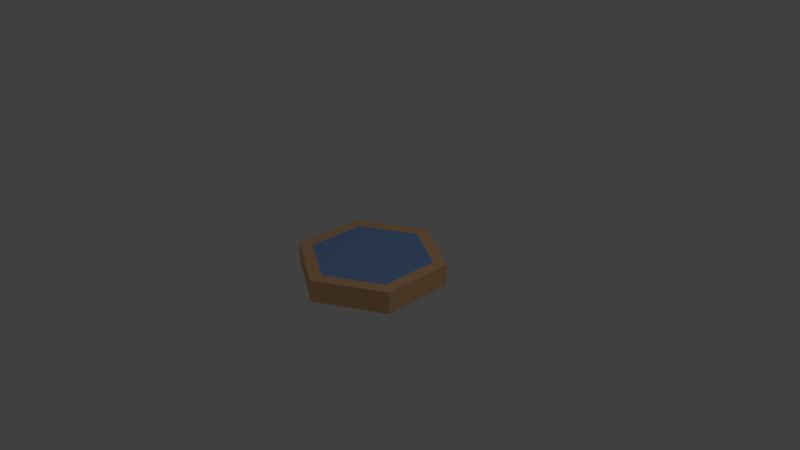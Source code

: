 # Source: InnerOasis.blend  (saved by Blender 2.74.0; exported with 4.5.12 LTS)
import bpy
from mathutils import Matrix  # noqa: F401  (used for matrix-valued properties, if any)

bpy.ops.wm.read_factory_settings(use_empty=True)
scene = bpy.context.scene
scene.name = 'Scene'

# ---- collections
col_collection_1 = bpy.data.collections.new('Collection 1'); scene.collection.children.link(col_collection_1)

# ---- materials (node trees are filled in below, after node groups)
mat_desert = bpy.data.materials.new('Desert')
mat_desert.alpha_threshold = 0.0
mat_desert.use_transparent_shadow = False
mat_desert.diffuse_color = (0.8689, 0.5013, 0.2487, 1.0)
mat_desert.roughness = 0.5
mat_treelower = bpy.data.materials.new('TreeLower')
mat_treelower.alpha_threshold = 0.0
mat_treelower.use_transparent_shadow = False
mat_treelower.diffuse_color = (0.1845, 0.05951, 0.02383, 1.0)
mat_treelower.roughness = 0.5
mat_treelower.specular_intensity = 0.09375
mat_treeupper = bpy.data.materials.new('TreeUpper')
mat_treeupper.alpha_threshold = 0.0
mat_treeupper.use_transparent_shadow = False
mat_treeupper.diffuse_color = (0.4072, 0.8, 0.264, 1.0)
mat_treeupper.roughness = 0.5
mat_treeupper.specular_intensity = 0.2083
mat_oasis = bpy.data.materials.new('Oasis')
mat_oasis.alpha_threshold = 0.0
mat_oasis.use_transparent_shadow = False
mat_oasis.diffuse_color = (0.2398, 0.4076, 0.8, 1.0)
mat_oasis.roughness = 0.5

# ---- material node trees

# ---- world
world_world = bpy.data.worlds.new('World'); scene.world = world_world
world_world.color = (0.05088, 0.05088, 0.05088)
world_world.use_sun_shadow = False
world_world.sun_shadow_jitter_overblur = 0.0
world_world.cycles.sampling_method = 'MANUAL'
world_world.cycles.sample_map_resolution = 256

# ---- cameras
cam_camera = bpy.data.cameras.new('Camera')
cam_camera.clip_end = 100.0
cam_camera.lens = 35.0
cam_camera.sensor_width = 32.0
cam_camera.sensor_height = 18.0
cam_camera.ortho_scale = 7.314
cam_camera.dof.focus_distance = 0.0
cam_camera.dof.aperture_fstop = 128.0

# ---- lights
light_lamp = bpy.data.lights.new('Lamp', 'POINT')
light_lamp.transmission_factor = 0.0
light_lamp.cutoff_distance = 30.0
light_lamp.energy = 100.0
light_lamp.shadow_buffer_clip_start = 1.001
light_lamp.shadow_soft_size = 0.1
light_lamp.shadow_maximum_resolution = 0.006
light_lamp.use_absolute_resolution = True
light_lamp.cycles.use_multiple_importance_sampling = False

# ---- meshes
me_extrudieren_deckfl_che_2_1 = bpy.data.meshes.new('Extrudieren_Deckfl_che_2_1')
me_extrudieren_deckfl_che_2_1.from_pydata([(0.8829, -0.3, 0.4751), (0.01691, -0.3, 0.9751), (-0.8491, -0.3, -0.5249), (0.01691, -0.3, -1.025), (0.01691, 0.0, -1.025), (-0.8491, 5.96e-08, -0.5249), (0.01691, 0.0, 0.9751), (0.8829, -8.941e-08, -0.5249), (0.8829, -5.96e-08, 0.4751), (0.8829, -0.3, -0.5249), (-0.8491, 8.941e-08, 0.4751), (-0.8491, -0.3, 0.4751), (0.01691, 0.0, -0.8401), (-0.6891, 4.859e-08, -0.4325), (0.01691, 0.0, 0.7903), (0.7229, -7.288e-08, -0.4325), (0.7229, -4.859e-08, 0.3827), (-0.6891, 7.288e-08, 0.3827)], [], [(8, 0, 9, 7), (6, 1, 0, 8), (10, 11, 1, 6), (5, 2, 11, 10), (4, 3, 2, 5), (7, 9, 3, 4), (15, 17, 14, 16), (15, 12, 13, 17), (6, 8, 16, 14), (10, 6, 14, 17), (5, 10, 17, 13), (4, 5, 13, 12), (8, 7, 15, 16), (7, 4, 12, 15)])
me_extrudieren_deckfl_che_2_1.polygons.foreach_set('material_index', [0, 0, 0, 0, 0, 0, 3, 3, 0, 0, 0, 0, 0, 0])
_uv = me_extrudieren_deckfl_che_2_1.uv_layers.new(name='UVMap')
_uv.uv.foreach_set('vector', [0.1667, 1.0, 0.1667, 0.0, 0.0, 0.0, 0.0, 1.0, 0.3333, 1.0, 0.3333, 0.0, 0.1667, 0.0, 0.1667, 1.0, 0.5, 1.0, 0.5, 0.0, 0.3333, 0.0, 0.3333, 1.0, 0.6667, 1.0, 0.6667, 0.0, 0.5, 0.0, 0.5, 1.0, 0.8333, 1.0, 0.8333, 0.0, 0.6667, 0.0, 0.6667, 1.0, 1.0, 1.0, 1.0, 0.0, 0.8333, 0.0, 0.8333, 1.0, 0.0, 0.0, 0.0, 0.0, 0.0, 0.0, 0.0, 0.0, 0.0, 0.0, 0.0, 0.0, 0.0, 0.0, 0.0, 0.0, 0.3333, 1.0, 0.1667, 1.0, 0.1667, 1.0, 0.3333, 1.0, 0.5, 1.0, 0.3333, 1.0, 0.3333, 1.0, 0.5, 1.0, 0.6667, 1.0, 0.5, 1.0, 0.5, 1.0, 0.6667, 1.0, 0.8333, 1.0, 0.6667, 1.0, 0.6667, 1.0, 0.8333, 1.0, 0.1667, 1.0, 0.0, 1.0, 0.0, 1.0, 0.1667, 1.0, 1.0, 1.0, 0.8333, 1.0, 0.8333, 1.0, 1.0, 1.0])
me_extrudieren_deckfl_che_2_1.materials.append(mat_desert)
me_extrudieren_deckfl_che_2_1.materials.append(mat_treelower)
me_extrudieren_deckfl_che_2_1.materials.append(mat_treeupper)
me_extrudieren_deckfl_che_2_1.materials.append(mat_oasis)
me_extrudieren_deckfl_che_2_1.use_remesh_preserve_volume = False
me_extrudieren_deckfl_che_2_1.use_remesh_preserve_attributes = False
me_extrudieren_deckfl_che_2_1.use_mirror_vertex_groups = False
me_extrudieren_deckfl_che_2_1.update()

# ---- objects
ob_extrudieren_deckfl_che_2_1 = bpy.data.objects.new('Extrudieren_Deckfl_che_2_1', me_extrudieren_deckfl_che_2_1)
ob_lamp = bpy.data.objects.new('Lamp', light_lamp)
ob_camera = bpy.data.objects.new('Camera', cam_camera)

# ---- transforms, parenting, visibility, modifiers, constraints
ob_extrudieren_deckfl_che_2_1.location = (0.0, 0.0, 0.0)
ob_extrudieren_deckfl_che_2_1.rotation_euler = (1.571, -0.0, 0.0)
ob_extrudieren_deckfl_che_2_1.lineart.crease_threshold = 0.0
ob_lamp.location = (4.076, 1.005, 5.904)
ob_lamp.rotation_euler = (0.6503, 0.05522, 1.866)
ob_lamp.lock_rotations_4d = False
ob_lamp.empty_display_type = 'ARROWS'
ob_lamp.color = (0.0, 0.0, 0.0, 0.0)
ob_lamp.lineart.crease_threshold = 0.0
ob_camera.location = (7.481, -6.508, 5.344)
ob_camera.rotation_euler = (1.109, 0.0, 0.8149)
ob_camera.lock_rotations_4d = False
ob_camera.empty_display_type = 'ARROWS'
ob_camera.color = (0.0, 0.0, 0.0, 0.0)
ob_camera.display_type = 'WIRE'
ob_camera.lineart.crease_threshold = 0.0

# ---- collection membership
col_collection_1.objects.link(ob_extrudieren_deckfl_che_2_1)
col_collection_1.objects.link(ob_lamp)
col_collection_1.objects.link(ob_camera)

# ---- scene / render settings (as saved in the file)
scene.camera = ob_camera
scene.frame_start = 1; scene.frame_end = 250; scene.frame_set(0)
scene.render.engine = 'BLENDER_EEVEE_NEXT'
scene.render.resolution_percentage = 50
scene.render.dither_intensity = 0.0
scene.cycles.use_denoising = False
scene.cycles.samples = 10
scene.cycles.sampling_pattern = 'TABULATED_SOBOL'
scene.cycles.light_sampling_threshold = 0.0
scene.cycles.use_adaptive_sampling = False
scene.cycles.use_light_tree = False
scene.cycles.blur_glossy = 0.0
scene.cycles.pixel_filter_type = 'GAUSSIAN'
scene.cycles.sample_clamp_indirect = 0.0
scene.view_settings.view_transform = 'Standard'
bpy.context.view_layer.update()
